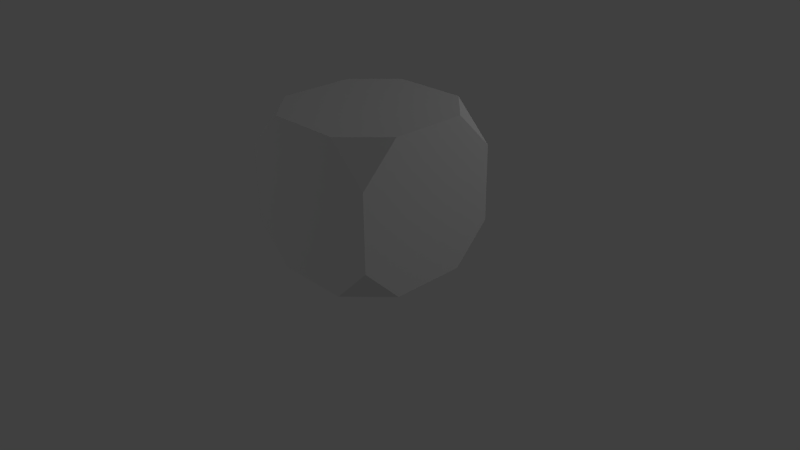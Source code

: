 # Source: crate1.blend  (saved by Blender 2.63.0; exported with 4.5.12 LTS)
import bpy
from mathutils import Matrix  # noqa: F401  (used for matrix-valued properties, if any)

bpy.ops.wm.read_factory_settings(use_empty=True)
scene = bpy.context.scene
scene.name = 'Scene'

# ---- collections
col_collection_1 = bpy.data.collections.new('Collection 1'); scene.collection.children.link(col_collection_1)

# ---- materials (node trees are filled in below, after node groups)
mat_cube = bpy.data.materials.new('Cube')
mat_cube.alpha_threshold = 0.0
mat_cube.use_transparent_shadow = False
mat_cube.roughness = 0.5
mat_cube.line_color = (0.0, 0.0, 0.0, 1.0)

# ---- material node trees

# ---- world
world_world = bpy.data.worlds.new('World'); scene.world = world_world
world_world.color = (0.05088, 0.05088, 0.05088)
world_world.use_sun_shadow = False
world_world.sun_shadow_jitter_overblur = 0.0
world_world.cycles.sampling_method = 'MANUAL'
world_world.cycles.sample_map_resolution = 256

# ---- cameras
cam_camera = bpy.data.cameras.new('Camera')
cam_camera.clip_end = 100.0
cam_camera.lens = 35.0
cam_camera.sensor_width = 32.0
cam_camera.sensor_height = 18.0
cam_camera.ortho_scale = 7.314
cam_camera.dof.focus_distance = 0.0
cam_camera.dof.aperture_fstop = 128.0

# ---- lights
light_point_002 = bpy.data.lights.new('Point.002', 'POINT')
light_point_002.transmission_factor = 0.0
light_point_002.energy = 64.0
light_point_002.shadow_buffer_clip_start = 0.5
light_point_002.shadow_soft_size = 1.0
light_point_002.shadow_maximum_resolution = 0.006
light_point_002.use_absolute_resolution = True
light_point_002.cycles.use_multiple_importance_sampling = False
light_point = bpy.data.lights.new('Point', 'POINT')
light_point.transmission_factor = 0.0
light_point.energy = 30.0
light_point.shadow_buffer_clip_start = 0.5
light_point.shadow_soft_size = 1.0
light_point.shadow_maximum_resolution = 0.006
light_point.use_absolute_resolution = True
light_point.cycles.use_multiple_importance_sampling = False
light_lamp = bpy.data.lights.new('Lamp', 'POINT')
light_lamp.transmission_factor = 0.0
light_lamp.cutoff_distance = 30.0
light_lamp.energy = 100.0
light_lamp.shadow_buffer_clip_start = 1.001
light_lamp.shadow_soft_size = 1.0
light_lamp.shadow_maximum_resolution = 0.006
light_lamp.use_absolute_resolution = True
light_lamp.cycles.use_multiple_importance_sampling = False

# ---- meshes
me_cube_001 = bpy.data.meshes.new('Cube.001')
me_cube_001.from_pydata([(-1.0, 0.0, 1.0), (-1.0, 1.0, 0.0), (-1.0, 0.0, -1.0), (-1.0, -1.0, 0.0), (0.0, 1.0, 1.0), (1.0, 1.0, 0.0), (0.0, 1.0, -1.0), (1.0, 0.0, 1.0), (1.0, -1.0, 0.0), (1.0, 0.0, -1.0), (0.0, -1.0, 1.0), (0.0, -1.0, -1.0), (-1.0, 0.0, 0.0), (0.0, 1.0, 0.0), (1.0, 0.0, 0.0), (0.0, -1.0, 0.0), (0.0, 0.0, -1.0), (0.0, 0.0, 1.0), (-1.0, 0.5, 1.0), (-1.0, 1.0, -0.5), (-1.0, -0.5, -1.0), (-1.0, -1.0, 0.5), (0.5, 1.0, 1.0), (1.0, 1.0, -0.5), (-0.5, 1.0, -1.0), (1.0, -0.5, 1.0), (1.0, -1.0, -0.5), (1.0, 0.5, -1.0), (-0.5, -1.0, 1.0), (0.5, -1.0, -1.0), (-1.0, -0.5, 1.0), (-1.0, 1.0, 0.5), (-1.0, 0.5, -1.0), (-1.0, -1.0, -0.5), (-0.5, 1.0, 1.0), (1.0, 1.0, 0.5), (0.5, 1.0, -1.0), (1.0, 0.5, 1.0), (1.0, -1.0, 0.5), (1.0, -0.5, -1.0), (0.5, -1.0, 1.0), (-0.5, -1.0, -1.0), (-1.0, 0.0, -0.5), (-1.0, 0.0, 0.5), (-1.0, -0.5, 0.0), (-1.0, 0.5, 0.0), (0.0, 1.0, -0.5), (0.0, 1.0, 0.5), (-0.5, 1.0, 0.0), (0.5, 1.0, 0.0), (1.0, 0.0, -0.5), (1.0, 0.0, 0.5), (1.0, 0.5, 0.0), (1.0, -0.5, 0.0), (0.0, -1.0, -0.5), (0.0, -1.0, 0.5), (0.5, -1.0, 0.0), (-0.5, -1.0, 0.0), (0.5, 0.0, -1.0), (-0.5, 0.0, -1.0), (0.0, -0.5, -1.0), (0.0, 0.5, -1.0), (-0.5, 0.0, 1.0), (0.5, 0.0, 1.0), (0.0, -0.5, 1.0), (0.0, 0.5, 1.0), (-1.0, 0.5, -0.5), (0.5, 1.0, -0.5), (1.0, -0.5, -0.5), (-0.5, -1.0, -0.5), (0.5, 0.5, -1.0), (-0.5, 0.5, 1.0), (-1.0, -0.5, -0.5), (-1.0, -0.5, 0.5), (-1.0, 0.5, 0.5), (-0.5, 1.0, -0.5), (-0.5, 1.0, 0.5), (0.5, 1.0, 0.5), (1.0, 0.5, -0.5), (1.0, 0.5, 0.5), (1.0, -0.5, 0.5), (0.5, -1.0, -0.5), (0.5, -1.0, 0.5), (-0.5, -1.0, 0.5), (0.5, -0.5, -1.0), (-0.5, -0.5, -1.0), (-0.5, 0.5, -1.0), (-0.5, -0.5, 1.0), (0.5, -0.5, 1.0), (0.5, 0.5, 1.0)], [], [(86, 32, 24), (72, 20, 33), (39, 68, 26), (36, 67, 23), (39, 26, 29), (72, 42, 2, 20), (73, 43, 12, 44), (74, 31, 1, 45), (75, 46, 6, 24), (76, 47, 13, 48), (77, 35, 5, 49), (78, 50, 9, 27), (79, 51, 14, 52), (80, 38, 8, 53), (81, 54, 11, 29), (82, 55, 15, 56), (83, 21, 3, 57), (84, 58, 9, 39), (85, 59, 16, 60), (86, 24, 6, 61), (87, 62, 0, 30), (88, 63, 17, 64), (89, 22, 4, 65), (42, 66, 32, 2), (12, 45, 66, 42), (45, 1, 19, 66), (46, 67, 36, 6), (13, 49, 67, 46), (49, 5, 23, 67), (50, 68, 39, 9), (14, 53, 68, 50), (53, 8, 26, 68), (54, 69, 41, 11), (15, 57, 69, 54), (57, 3, 33, 69), (58, 70, 27, 9), (16, 61, 70, 58), (61, 6, 36, 70), (62, 71, 18, 0), (17, 65, 71, 62), (65, 4, 34, 71), (78, 27, 23), (3, 44, 72, 33), (44, 12, 42, 72), (21, 73, 44, 3), (30, 0, 43, 73), (43, 74, 45, 12), (0, 18, 74, 43), (32, 66, 19), (1, 48, 75, 19), (48, 13, 46, 75), (31, 76, 48, 1), (34, 4, 47, 76), (47, 77, 49, 13), (4, 22, 77, 47), (84, 39, 29), (5, 52, 78, 23), (52, 14, 50, 78), (35, 79, 52, 5), (37, 7, 51, 79), (51, 80, 53, 14), (7, 25, 80, 51), (80, 25, 38), (81, 29, 26), (8, 56, 81, 26), (56, 15, 54, 81), (38, 82, 56, 8), (40, 82, 38), (40, 10, 55, 82), (55, 83, 57, 15), (10, 28, 83, 55), (27, 36, 23), (11, 60, 84, 29), (60, 16, 58, 84), (41, 85, 60, 11), (27, 70, 36), (20, 2, 59, 85), (59, 86, 61, 16), (2, 32, 86, 59), (75, 24, 19), (10, 64, 87, 28), (64, 17, 62, 87), (40, 88, 64, 10), (25, 88, 40), (25, 7, 63, 88), (63, 89, 65, 17), (7, 37, 89, 63), (25, 40, 38), (71, 34, 18), (76, 31, 34), (31, 74, 18), (31, 18, 34), (28, 87, 30), (73, 21, 30), (21, 83, 28), (30, 21, 28), (22, 89, 37), (79, 35, 37), (35, 77, 22), (37, 35, 22), (32, 19, 24), (41, 69, 33), (20, 85, 41), (33, 20, 41)])
_uv = me_cube_001.uv_layers.new(name='UVMap')
_uv.uv.foreach_set('vector', [0.1034, 0.1034, 0.02769, 0.1034, 0.1034, 0.02769, 0.0535, 0.5185, 0.0, 0.572, 0.0, 0.465, 0.572, 0.679, 0.5185, 0.7325, 0.465, 0.679, 0.679, 0.572, 0.6255, 0.5185, 0.679, 0.465, 0.3303, 0.2547, 0.358, 0.358, 0.2547, 0.3303, 0.0535, 0.5185, 0.107, 0.572, 0.0535, 0.6255, 0.0, 0.572, 0.1605, 0.4115, 0.214, 0.465, 0.1605, 0.5185, 0.107, 0.465, 0.2675, 0.5185, 0.321, 0.572, 0.2675, 0.6255, 0.214, 0.572, 0.5185, 0.6255, 0.572, 0.572, 0.6255, 0.6255, 0.572, 0.679, 0.4115, 0.5185, 0.465, 0.465, 0.5185, 0.5185, 0.465, 0.572, 0.5185, 0.4115, 0.572, 0.358, 0.6255, 0.4115, 0.572, 0.465, 0.6255, 0.8395, 0.572, 0.786, 0.6255, 0.7325, 0.679, 0.786, 0.5185, 0.9465, 0.465, 0.893, 0.5185, 0.8395, 0.572, 0.893, 0.4115, 0.8395, 0.358, 0.786, 0.4115, 0.7325, 0.465, 0.786, 0.906, 0.7547, 0.8303, 0.7547, 0.8303, 0.679, 0.906, 0.679, 0.906, 0.906, 0.8303, 0.906, 0.8303, 0.8303, 0.906, 0.8303, 0.7547, 0.906, 0.679, 0.906, 0.679, 0.8303, 0.7547, 0.8303, 0.2547, 0.2547, 0.2547, 0.179, 0.3303, 0.179, 0.3303, 0.2547, 0.1034, 0.2547, 0.1034, 0.179, 0.179, 0.179, 0.179, 0.2547, 0.1034, 0.1034, 0.1034, 0.02769, 0.179, 0.02769, 0.179, 0.1034, 0.4614, 0.2547, 0.537, 0.2547, 0.537, 0.3303, 0.4614, 0.3303, 0.4614, 0.1034, 0.537, 0.1034, 0.537, 0.179, 0.4614, 0.179, 0.6127, 0.1034, 0.6883, 0.1034, 0.6883, 0.179, 0.6127, 0.179, 0.107, 0.572, 0.1605, 0.6255, 0.107, 0.679, 0.0535, 0.6255, 0.1605, 0.5185, 0.214, 0.572, 0.1605, 0.6255, 0.107, 0.572, 0.214, 0.572, 0.2675, 0.6255, 0.214, 0.679, 0.1605, 0.6255, 0.572, 0.572, 0.6255, 0.5185, 0.679, 0.572, 0.6255, 0.6255, 0.5185, 0.5185, 0.572, 0.465, 0.6255, 0.5185, 0.572, 0.572, 0.572, 0.465, 0.6255, 0.4115, 0.679, 0.465, 0.6255, 0.5185, 0.572, 0.786, 0.5185, 0.7325, 0.572, 0.679, 0.6255, 0.7325, 0.5185, 0.8395, 0.465, 0.786, 0.5185, 0.7325, 0.572, 0.786, 0.465, 0.786, 0.4115, 0.7325, 0.465, 0.679, 0.5185, 0.7325, 0.8303, 0.7547, 0.7547, 0.7547, 0.7547, 0.679, 0.8303, 0.679, 0.8303, 0.8303, 0.7547, 0.8303, 0.7547, 0.7547, 0.8303, 0.7547, 0.7547, 0.8303, 0.679, 0.8303, 0.679, 0.7547, 0.7547, 0.7547, 0.2547, 0.179, 0.2547, 0.1034, 0.3303, 0.1034, 0.3303, 0.179, 0.179, 0.179, 0.179, 0.1034, 0.2547, 0.1034, 0.2547, 0.179, 0.179, 0.1034, 0.179, 0.02769, 0.2547, 0.02769, 0.2547, 0.1034, 0.537, 0.2547, 0.6127, 0.2547, 0.6127, 0.3303, 0.537, 0.3303, 0.537, 0.179, 0.6127, 0.179, 0.6127, 0.2547, 0.537, 0.2547, 0.6127, 0.179, 0.6883, 0.179, 0.6883, 0.2547, 0.6127, 0.2547, 0.6255, 0.8395, 0.679, 0.786, 0.679, 0.893, 0.0535, 0.4115, 0.107, 0.465, 0.0535, 0.5185, 0.0, 0.465, 0.107, 0.465, 0.1605, 0.5185, 0.107, 0.572, 0.0535, 0.5185, 0.107, 0.358, 0.1605, 0.4115, 0.107, 0.465, 0.0535, 0.4115, 0.214, 0.358, 0.2675, 0.4115, 0.214, 0.465, 0.1605, 0.4115, 0.214, 0.465, 0.2675, 0.5185, 0.214, 0.572, 0.1605, 0.5185, 0.2675, 0.4115, 0.321, 0.465, 0.2675, 0.5185, 0.214, 0.465, 0.107, 0.679, 0.1605, 0.6255, 0.214, 0.679, 0.4115, 0.6255, 0.465, 0.572, 0.5185, 0.6255, 0.465, 0.679, 0.465, 0.572, 0.5185, 0.5185, 0.572, 0.572, 0.5185, 0.6255, 0.358, 0.572, 0.4115, 0.5185, 0.465, 0.572, 0.4115, 0.6255, 0.358, 0.465, 0.4115, 0.4115, 0.465, 0.465, 0.4115, 0.5185, 0.465, 0.465, 0.5185, 0.4115, 0.572, 0.465, 0.5185, 0.5185, 0.4115, 0.4115, 0.465, 0.358, 0.5185, 0.4115, 0.465, 0.465, 0.2547, 0.2547, 0.3303, 0.2547, 0.2547, 0.3303, 0.6255, 0.9465, 0.572, 0.893, 0.6255, 0.8395, 0.679, 0.893, 0.572, 0.893, 0.5185, 0.8395, 0.572, 0.786, 0.6255, 0.8395, 0.572, 1.0, 0.5185, 0.9465, 0.572, 0.893, 0.6255, 0.9465, 0.465, 1.0, 0.4115, 0.9465, 0.465, 0.893, 0.5185, 0.9465, 0.465, 0.893, 0.4115, 0.8395, 0.465, 0.786, 0.5185, 0.8395, 0.4115, 0.9465, 0.358, 0.893, 0.4115, 0.8395, 0.465, 0.893, 0.4115, 0.8395, 0.358, 0.893, 0.358, 0.786, 0.906, 0.7547, 0.906, 0.679, 0.9816, 0.7547, 0.9816, 0.8303, 0.906, 0.8303, 0.906, 0.7547, 0.9816, 0.7547, 0.906, 0.8303, 0.8303, 0.8303, 0.8303, 0.7547, 0.906, 0.7547, 0.9816, 0.906, 0.906, 0.906, 0.906, 0.8303, 0.9816, 0.8303, 0.906, 0.9816, 0.906, 0.906, 0.9816, 0.906, 0.906, 0.9816, 0.8303, 0.9816, 0.8303, 0.906, 0.906, 0.906, 0.8303, 0.906, 0.7547, 0.906, 0.7547, 0.8303, 0.8303, 0.8303, 0.8303, 0.9816, 0.7547, 0.9816, 0.7547, 0.906, 0.8303, 0.906, 0.3303, 0.1034, 0.2547, 0.02769, 0.358, 0.0, 0.179, 0.3303, 0.179, 0.2547, 0.2547, 0.2547, 0.2547, 0.3303, 0.179, 0.2547, 0.179, 0.179, 0.2547, 0.179, 0.2547, 0.2547, 0.1034, 0.3303, 0.1034, 0.2547, 0.179, 0.2547, 0.179, 0.3303, 0.3303, 0.1034, 0.2547, 0.1034, 0.2547, 0.02769, 0.02769, 0.2547, 0.02769, 0.179, 0.1034, 0.179, 0.1034, 0.2547, 0.1034, 0.179, 0.1034, 0.1034, 0.179, 0.1034, 0.179, 0.179, 0.02769, 0.179, 0.02769, 0.1034, 0.1034, 0.1034, 0.1034, 0.179, 0.5185, 0.6255, 0.572, 0.679, 0.465, 0.679, 0.3857, 0.179, 0.4614, 0.179, 0.4614, 0.2547, 0.3857, 0.2547, 0.4614, 0.179, 0.537, 0.179, 0.537, 0.2547, 0.4614, 0.2547, 0.3857, 0.1034, 0.4614, 0.1034, 0.4614, 0.179, 0.3857, 0.179, 0.4614, 0.02769, 0.4614, 0.1034, 0.3857, 0.1034, 0.4614, 0.02769, 0.537, 0.02769, 0.537, 0.1034, 0.4614, 0.1034, 0.537, 0.1034, 0.6127, 0.1034, 0.6127, 0.179, 0.537, 0.179, 0.537, 0.02769, 0.6127, 0.02769, 0.6127, 0.1034, 0.537, 0.1034, 0.4614, 0.02769, 0.3857, 0.1034, 0.358, 0.0, 0.6127, 0.2547, 0.6883, 0.2547, 0.6127, 0.3303, 0.4115, 0.5185, 0.358, 0.572, 0.358, 0.465, 0.321, 0.572, 0.2675, 0.5185, 0.321, 0.465, 0.716, 0.358, 0.6127, 0.3303, 0.6883, 0.2547, 0.3857, 0.2547, 0.4614, 0.2547, 0.4614, 0.3303, 0.1605, 0.4115, 0.107, 0.358, 0.214, 0.358, 0.679, 0.906, 0.7547, 0.906, 0.7547, 0.9816, 0.4614, 0.3303, 0.358, 0.358, 0.3857, 0.2547, 0.6883, 0.1034, 0.6127, 0.1034, 0.6127, 0.02769, 0.5185, 0.9465, 0.572, 1.0, 0.465, 1.0, 0.572, 0.358, 0.5185, 0.4115, 0.465, 0.358, 0.6127, 0.02769, 0.716, 7.691e-07, 0.6883, 0.1034, 0.02769, 0.1034, 1.621e-06, 8.73e-07, 0.1034, 0.02769, 0.7547, 0.679, 0.7547, 0.7547, 0.679, 0.7547, 0.02769, 0.2547, 0.1034, 0.2547, 0.1034, 0.3303, 0.0, 0.358, 0.02769, 0.2547, 0.1034, 0.3303])
me_cube_001.materials.append(mat_cube)
me_cube_001.use_remesh_preserve_volume = False
me_cube_001.use_remesh_preserve_attributes = False
me_cube_001.use_mirror_vertex_groups = False
me_cube_001.update()

# ---- objects
ob_point_001 = bpy.data.objects.new('Point.001', light_point_002)
ob_point = bpy.data.objects.new('Point', light_point)
ob_cube = bpy.data.objects.new('Cube', me_cube_001)
ob_lamp = bpy.data.objects.new('Lamp', light_lamp)
ob_camera = bpy.data.objects.new('Camera', cam_camera)

# ---- transforms, parenting, visibility, modifiers, constraints
ob_point_001.location = (13.46, -9.651, 7.512)
ob_point_001.lineart.crease_threshold = 0.0
ob_point.location = (-5.883, -5.415, 2.216)
ob_point.lineart.crease_threshold = 0.0
ob_cube.location = (0.0, 0.0, 1.0)
ob_cube.lineart.crease_threshold = 0.0
ob_lamp.location = (4.076, 4.229, 4.872)
ob_lamp.rotation_euler = (0.6503, 0.05522, 1.866)
ob_lamp.lock_rotations_4d = False
ob_lamp.empty_display_type = 'ARROWS'
ob_lamp.color = (0.0, 0.0, 0.0, 0.0)
ob_lamp.lineart.crease_threshold = 0.0
ob_camera.location = (7.481, -6.508, 5.344)
ob_camera.rotation_euler = (1.109, 0.01082, 0.8149)
ob_camera.lock_rotations_4d = False
ob_camera.empty_display_type = 'ARROWS'
ob_camera.color = (0.0, 0.0, 0.0, 0.0)
ob_camera.display_type = 'WIRE'
ob_camera.lineart.crease_threshold = 0.0

# ---- collection membership
col_collection_1.objects.link(ob_point_001)
col_collection_1.objects.link(ob_point)
col_collection_1.objects.link(ob_cube)
col_collection_1.objects.link(ob_lamp)
col_collection_1.objects.link(ob_camera)

# ---- scene / render settings (as saved in the file)
scene.camera = ob_camera
scene.frame_start = 1; scene.frame_end = 250; scene.frame_set(1)
scene.render.engine = 'BLENDER_EEVEE_NEXT'
scene.render.image_settings.color_mode = 'RGB'
scene.render.image_settings.compression = 90
scene.render.resolution_percentage = 50
scene.render.dither_intensity = 0.0
scene.render.bake_margin = 2
scene.render.bake_bias = 0.0
scene.cycles.use_denoising = False
scene.cycles.samples = 10
scene.cycles.sampling_pattern = 'TABULATED_SOBOL'
scene.cycles.light_sampling_threshold = 0.0
scene.cycles.use_adaptive_sampling = False
scene.cycles.use_light_tree = False
scene.cycles.blur_glossy = 0.0
scene.cycles.volume_bounces = 1
scene.cycles.pixel_filter_type = 'GAUSSIAN'
scene.cycles.sample_clamp_indirect = 0.0
scene.view_settings.view_transform = 'Standard'
bpy.context.view_layer.update()

